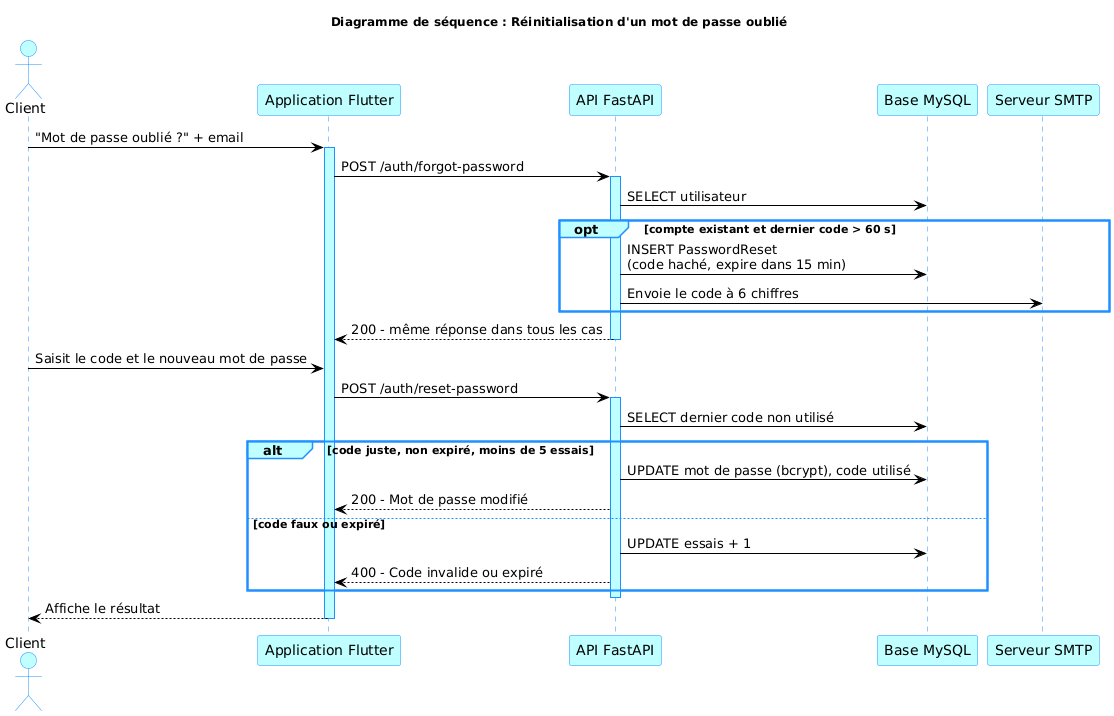

The diagram above was rendered by PlantUML. Its source (embedded in the PNG):
@startuml
!include style.iuml
title Diagramme de séquence : Réinitialisation d'un mot de passe oublié
actor Client
participant "Application Flutter" as App
participant "API FastAPI" as API
participant "Base MySQL" as DB
participant "Serveur SMTP" as SMTP

Client -> App : "Mot de passe oublié ?" + email
activate App
App -> API : POST /auth/forgot-password
activate API
API -> DB : SELECT utilisateur
opt compte existant et dernier code > 60 s
  API -> DB : INSERT PasswordReset\n(code haché, expire dans 15 min)
  API -> SMTP : Envoie le code à 6 chiffres
end
API --> App : 200 - même réponse dans tous les cas
deactivate API
Client -> App : Saisit le code et le nouveau mot de passe
App -> API : POST /auth/reset-password
activate API
API -> DB : SELECT dernier code non utilisé
alt code juste, non expiré, moins de 5 essais
  API -> DB : UPDATE mot de passe (bcrypt), code utilisé
  API --> App : 200 - Mot de passe modifié
else code faux ou expiré
  API -> DB : UPDATE essais + 1
  API --> App : 400 - Code invalide ou expiré
end
deactivate API
App --> Client : Affiche le résultat
deactivate App
@enduml